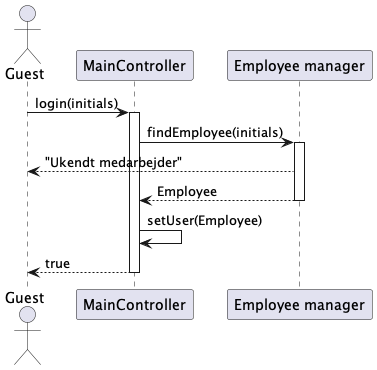

The diagram above was rendered by PlantUML. Its source (embedded in the PNG):
@startuml
actor "Guest" as guest
participant "MainController" as app
participant "Employee manager" as em

guest -> app : login(initials)
activate app


app -> em : findEmployee(initials)
activate em
em --> guest : "Ukendt medarbejder"
return Employee 

app -> app : setUser(Employee)


return true

@enduml